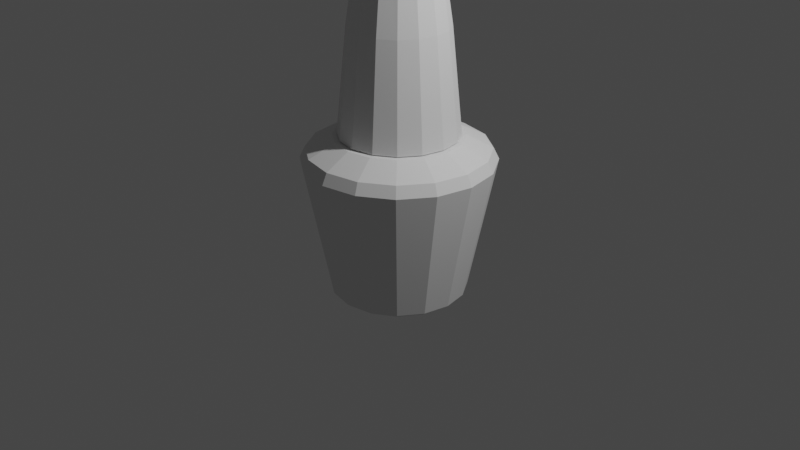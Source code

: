 # Source: polish.blend  (saved by Blender 2.80.75; exported with 4.5.12 LTS)
import bpy
from mathutils import Matrix  # noqa: F401  (used for matrix-valued properties, if any)

bpy.ops.wm.read_factory_settings(use_empty=True)
scene = bpy.context.scene
scene.name = 'Scene'

# ---- collections
col_collection = bpy.data.collections.new('Collection'); scene.collection.children.link(col_collection)

# ---- world
world_world = bpy.data.worlds.new('World'); scene.world = world_world
world_world.use_nodes = True; world_world.node_tree.nodes.clear()
_N = world_world.node_tree.nodes; _L = world_world.node_tree.links
n0 = _N.new('ShaderNodeOutputWorld'); n0.name = 'World Output'; n0.location = (300, 300)
n1 = _N.new('ShaderNodeBackground'); n1.name = 'Background'; n1.location = (10, 300)
n1.inputs[0].default_value = (0.05088, 0.05088, 0.05088, 1.0)
_L.new(n1.outputs[0], n0.inputs[0])
n0.is_active_output = True
world_world.color = (0.05088, 0.05088, 0.05088)
world_world.use_sun_shadow = False
world_world.sun_shadow_jitter_overblur = 0.0

# ---- cameras
cam_camera = bpy.data.cameras.new('Camera')
cam_camera.clip_end = 100.0
cam_camera.ortho_scale = 7.314

# ---- lights
light_light = bpy.data.lights.new('Light', 'POINT')
light_light.transmission_factor = 0.0
light_light.energy = 1000.0
light_light.shadow_soft_size = 0.1
light_light.shadow_maximum_resolution = 0.006
light_light.use_absolute_resolution = True

# ---- meshes
me_cylinder = bpy.data.meshes.new('Cylinder')
me_cylinder.from_pydata([(-6.183e-08, 0.6609, 0.9244), (0.2529, 0.6106, 0.9244), (0.4673, 0.4673, 0.9244), (0.6106, 0.2529, 0.9244), (0.6609, -4.629e-08, 0.9244), (0.6106, -0.2529, 0.9244), (0.4673, -0.4673, 0.9244), (0.2529, -0.6106, 0.9244), (9.69e-08, -0.6609, 0.9244), (-0.2529, -0.6106, 0.9244), (-0.4673, -0.4673, 0.9244), (-0.6106, -0.2529, 0.9244), (-0.6609, -1.126e-08, 0.9244), (-0.6106, 0.2529, 0.9244), (-0.4673, 0.4673, 0.9244), (-0.2529, 0.6106, 0.9244), (5.536e-09, 0.8514, 0.0), (0.3258, 0.7866, 0.0), (0.602, 0.602, 0.0), (0.7866, 0.3258, 0.0), (0.8514, -3.555e-08, 0.0), (0.7866, -0.3258, 0.0), (0.602, -0.602, 0.0), (0.3258, -0.7866, 0.0), (1.341e-07, -0.8514, 0.0), (-0.3258, -0.7866, 0.0), (-0.602, -0.602, 0.0), (-0.7866, -0.3258, 0.0), (-0.8514, 1.181e-08, 0.0), (-0.7866, 0.3258, 0.0), (-0.602, 0.602, 0.0), (-0.3258, 0.7866, 0.0), (2.768e-09, 0.9257, 0.375), (0.3542, 0.8552, 0.375), (0.6546, 0.6546, 0.375), (0.8552, 0.3542, 0.375), (0.9257, -3.963e-08, 0.375), (0.8552, -0.3542, 0.375), (0.6546, -0.6546, 0.375), (0.3542, -0.8552, 0.375), (1.425e-07, -0.9257, 0.375), (-0.3542, -0.8552, 0.375), (-0.6546, -0.6546, 0.375), (-0.8552, -0.3542, 0.375), (-0.9257, 1.187e-08, 0.375), (-0.8552, 0.3542, 0.375), (-0.6546, 0.6546, 0.375), (-0.3542, 0.8552, 0.375), (0.0, 0.6116, 0.9346), (0.0, 0.3362, 3.098), (0.2343, 0.565, 0.9346), (0.1316, 0.3107, 3.098), (0.4329, 0.4324, 0.9346), (0.2432, 0.2378, 3.098), (0.5656, 0.234, 0.9346), (0.3178, 0.1287, 3.098), (0.6121, -2.673e-08, 0.9346), (0.344, -1.47e-08, 3.098), (0.5656, -0.234, 0.9346), (0.3178, -0.1287, 3.098), (0.4329, -0.4324, 0.9346), (0.2432, -0.2378, 3.098), (0.2343, -0.565, 0.9346), (0.1316, -0.3107, 3.098), (9.243e-08, -0.6116, 0.9346), (5.194e-08, -0.3362, 3.098), (-0.2343, -0.565, 0.9346), (-0.1316, -0.3107, 3.098), (-0.4329, -0.4324, 0.9346), (-0.2432, -0.2378, 3.098), (-0.5656, -0.234, 0.9346), (-0.3178, -0.1287, 3.098), (-0.6121, 7.293e-09, 0.9346), (-0.344, 4.01e-09, 3.098), (-0.5656, 0.234, 0.9346), (-0.3178, 0.1287, 3.098), (-0.4329, 0.4324, 0.9346), (-0.2432, 0.2378, 3.098), (-0.2343, 0.565, 0.9346), (-0.1316, 0.3107, 3.098), (0.0, 0.5035, 2.016), (0.1925, 0.4651, 2.016), (0.3557, 0.356, 2.016), (0.4647, 0.1927, 2.016), (0.503, -2.201e-08, 2.016), (0.4647, -0.1927, 2.016), (0.3557, -0.356, 2.016), (0.1925, -0.4651, 2.016), (7.595e-08, -0.5035, 2.016), (-0.1925, -0.4651, 2.016), (-0.3557, -0.356, 2.016), (-0.4647, -0.1927, 2.016), (-0.503, 6.004e-09, 2.016), (-0.4647, 0.1927, 2.016), (-0.3557, 0.356, 2.016), (-0.1925, 0.4651, 2.016), (0.355, 0.8571, 0.7871), (0.3767, 0.9095, 0.6715), (5.797e-10, 0.9844, 0.6715), (-1.317e-08, 0.9278, 0.7871), (0.656, 0.656, 0.7871), (0.6961, 0.6961, 0.6715), (0.8571, 0.355, 0.7871), (0.9095, 0.3767, 0.6715), (0.9278, -4.426e-08, 0.7871), (0.9844, -4.286e-08, 0.6715), (0.8571, -0.355, 0.7871), (0.9095, -0.3767, 0.6715), (0.656, -0.656, 0.7871), (0.6961, -0.6961, 0.6715), (0.355, -0.8571, 0.7871), (0.3767, -0.9095, 0.6715), (1.395e-07, -0.9278, 0.7871), (1.492e-07, -0.9844, 0.6715), (-0.355, -0.8571, 0.7871), (-0.3767, -0.9095, 0.6715), (-0.656, -0.656, 0.7871), (-0.6961, -0.6961, 0.6715), (-0.8571, -0.355, 0.7871), (-0.9095, -0.3767, 0.6715), (-0.9278, 6.986e-09, 0.7871), (-0.9844, 1.191e-08, 0.6715), (-0.8571, 0.355, 0.7871), (-0.9095, 0.3767, 0.6715), (-0.656, 0.656, 0.7871), (-0.6961, 0.6961, 0.6715), (-0.355, 0.8571, 0.7871), (-0.3767, 0.9095, 0.6715), (0.0, 0.6722, -0.75), (1.086e-08, 0.7086, -0.7206), (0.2572, 0.621, -0.75), (0.2712, 0.6547, -0.7206), (0.4753, 0.4753, -0.75), (0.5011, 0.5011, -0.7206), (0.621, 0.2572, -0.75), (0.6547, 0.2712, -0.7206), (0.6722, -2.747e-08, -0.75), (0.7086, -2.772e-08, -0.7206), (0.621, -0.2572, -0.75), (0.6547, -0.2712, -0.7206), (0.4753, -0.4753, -0.75), (0.5011, -0.5011, -0.7206), (0.2572, -0.621, -0.75), (0.2712, -0.6547, -0.7206), (1.048e-07, -0.6722, -0.75), (1.179e-07, -0.7086, -0.7206), (-0.2572, -0.621, -0.75), (-0.2712, -0.6547, -0.7206), (-0.4753, -0.4753, -0.75), (-0.5011, -0.5011, -0.7206), (-0.621, -0.2572, -0.75), (-0.6547, -0.2712, -0.7206), (-0.6722, 4.657e-09, -0.75), (-0.7086, 1.171e-08, -0.7206), (-0.621, 0.2572, -0.75), (-0.6547, 0.2712, -0.7206), (-0.4753, 0.4753, -0.75), (-0.5011, 0.5011, -0.7206), (-0.2572, 0.621, -0.75), (-0.2712, 0.6547, -0.7206)], [], [(47, 127, 98, 32), (1, 2, 100, 96), (3, 4, 104, 102), (4, 5, 106, 104), (5, 6, 108, 106), (6, 7, 110, 108), (7, 8, 112, 110), (8, 9, 114, 112), (9, 10, 116, 114), (10, 11, 118, 116), (11, 12, 120, 118), (12, 13, 122, 120), (13, 14, 124, 122), (14, 15, 126, 124), (1, 0, 15, 14, 13, 12, 11, 10, 9, 8, 7, 6, 5, 4, 3, 2), (15, 0, 99, 126), (159, 31, 16, 129), (33, 97, 101, 34), (32, 98, 97, 33), (34, 101, 103, 35), (35, 103, 105, 36), (36, 105, 107, 37), (37, 107, 109, 38), (38, 109, 111, 39), (39, 111, 113, 40), (40, 113, 115, 41), (41, 115, 117, 42), (42, 117, 119, 43), (43, 119, 121, 44), (44, 121, 123, 45), (45, 123, 125, 46), (46, 125, 127, 47), (2, 3, 102, 100), (131, 17, 18, 133), (157, 30, 31, 159), (155, 29, 30, 157), (153, 28, 29, 155), (151, 27, 28, 153), (149, 26, 27, 151), (147, 25, 26, 149), (145, 24, 25, 147), (143, 23, 24, 145), (141, 22, 23, 143), (139, 21, 22, 141), (137, 20, 21, 139), (135, 19, 20, 137), (133, 18, 19, 135), (128, 130, 132, 134, 136, 138, 140, 142, 144, 146, 148, 150, 152, 154, 156, 158), (31, 47, 32, 16), (30, 46, 47, 31), (29, 45, 46, 30), (28, 44, 45, 29), (27, 43, 44, 28), (26, 42, 43, 27), (25, 41, 42, 26), (24, 40, 41, 25), (23, 39, 40, 24), (22, 38, 39, 23), (21, 37, 38, 22), (20, 36, 37, 21), (19, 35, 36, 20), (18, 34, 35, 19), (17, 33, 34, 18), (16, 32, 33, 17), (80, 49, 51, 81), (81, 51, 53, 82), (82, 53, 55, 83), (83, 55, 57, 84), (84, 57, 59, 85), (85, 59, 61, 86), (86, 61, 63, 87), (87, 63, 65, 88), (88, 65, 67, 89), (89, 67, 69, 90), (90, 69, 71, 91), (91, 71, 73, 92), (92, 73, 75, 93), (93, 75, 77, 94), (51, 49, 79, 77, 75, 73, 71, 69, 67, 65, 63, 61, 59, 57, 55, 53), (94, 77, 79, 95), (95, 79, 49, 80), (48, 50, 52, 54, 56, 58, 60, 62, 64, 66, 68, 70, 72, 74, 76, 78), (78, 95, 80, 48), (76, 94, 95, 78), (74, 93, 94, 76), (72, 92, 93, 74), (70, 91, 92, 72), (68, 90, 91, 70), (66, 89, 90, 68), (64, 88, 89, 66), (62, 87, 88, 64), (60, 86, 87, 62), (58, 85, 86, 60), (56, 84, 85, 58), (54, 83, 84, 56), (52, 82, 83, 54), (50, 81, 82, 52), (48, 80, 81, 50), (97, 98, 99, 96), (101, 97, 96, 100), (103, 101, 100, 102), (105, 103, 102, 104), (107, 105, 104, 106), (109, 107, 106, 108), (111, 109, 108, 110), (113, 111, 110, 112), (115, 113, 112, 114), (117, 115, 114, 116), (119, 117, 116, 118), (121, 119, 118, 120), (123, 121, 120, 122), (125, 123, 122, 124), (127, 125, 124, 126), (98, 127, 126, 99), (0, 1, 96, 99), (129, 131, 130, 128), (131, 133, 132, 130), (133, 135, 134, 132), (135, 137, 136, 134), (137, 139, 138, 136), (139, 141, 140, 138), (141, 143, 142, 140), (143, 145, 144, 142), (145, 147, 146, 144), (147, 149, 148, 146), (149, 151, 150, 148), (151, 153, 152, 150), (153, 155, 154, 152), (155, 157, 156, 154), (157, 159, 158, 156), (159, 129, 128, 158), (129, 16, 17, 131)])
_uv = me_cylinder.uv_layers.new(name='UVMap')
_uv.uv.foreach_set('vector', [0.0625, 0.875, 0.0625, 0.9738, 0.0, 0.9738, 0.0, 0.875, 0.3107, 0.3965, 0.3622, 0.3622, 0.4074, 0.4074, 0.3352, 0.4557, 0.3965, 0.3107, 0.4086, 0.25, 0.4727, 0.25, 0.4557, 0.3352, 0.4086, 0.25, 0.3965, 0.1893, 0.4557, 0.1648, 0.4727, 0.25, 0.3965, 0.1893, 0.3622, 0.1378, 0.4074, 0.09255, 0.4557, 0.1648, 0.3622, 0.1378, 0.3107, 0.1035, 0.3352, 0.04429, 0.4074, 0.09255, 0.3107, 0.1035, 0.25, 0.09139, 0.25, 0.02734, 0.3352, 0.04429, 0.25, 0.09139, 0.1893, 0.1035, 0.1648, 0.04429, 0.25, 0.02734, 0.1893, 0.1035, 0.1378, 0.1378, 0.09255, 0.09255, 0.1648, 0.04429, 0.1378, 0.1378, 0.1035, 0.1893, 0.04429, 0.1648, 0.09255, 0.09255, 0.1035, 0.1893, 0.09139, 0.25, 0.02734, 0.25, 0.04429, 0.1648, 0.09139, 0.25, 0.1035, 0.3107, 0.04429, 0.3352, 0.02734, 0.25, 0.1035, 0.3107, 0.1378, 0.3622, 0.09255, 0.4074, 0.04429, 0.3352, 0.1378, 0.3622, 0.1893, 0.3965, 0.1648, 0.4557, 0.09255, 0.4074, 0.3107, 0.3965, 0.25, 0.4086, 0.1893, 0.3965, 0.1378, 0.3622, 0.1035, 0.3107, 0.09139, 0.25, 0.1035, 0.1893, 0.1378, 0.1378, 0.1893, 0.1035, 0.25, 0.09139, 0.3107, 0.1035, 0.3622, 0.1378, 0.3965, 0.1893, 0.4086, 0.25, 0.3965, 0.3107, 0.3622, 0.3622, 0.1893, 0.3965, 0.25, 0.4086, 0.25, 0.4727, 0.1648, 0.4557, 0.0625, 0.5098, 0.0625, 0.75, 0.0, 0.75, 0.0, 0.5098, 0.9375, 0.875, 0.9375, 0.9738, 0.875, 0.9738, 0.875, 0.875, 1.0, 0.875, 1.0, 0.9738, 0.9375, 0.9738, 0.9375, 0.875, 0.875, 0.875, 0.875, 0.9738, 0.8125, 0.9738, 0.8125, 0.875, 0.8125, 0.875, 0.8125, 0.9738, 0.75, 0.9738, 0.75, 0.875, 0.75, 0.875, 0.75, 0.9738, 0.6875, 0.9738, 0.6875, 0.875, 0.6875, 0.875, 0.6875, 0.9738, 0.625, 0.9738, 0.625, 0.875, 0.625, 0.875, 0.625, 0.9738, 0.5625, 0.9738, 0.5625, 0.875, 0.5625, 0.875, 0.5625, 0.9738, 0.5, 0.9738, 0.5, 0.875, 0.5, 0.875, 0.5, 0.9738, 0.4375, 0.9738, 0.4375, 0.875, 0.4375, 0.875, 0.4375, 0.9738, 0.375, 0.9738, 0.375, 0.875, 0.375, 0.875, 0.375, 0.9738, 0.3125, 0.9738, 0.3125, 0.875, 0.3125, 0.875, 0.3125, 0.9738, 0.25, 0.9738, 0.25, 0.875, 0.25, 0.875, 0.25, 0.9738, 0.1875, 0.9738, 0.1875, 0.875, 0.1875, 0.875, 0.1875, 0.9738, 0.125, 0.9738, 0.125, 0.875, 0.125, 0.875, 0.125, 0.9738, 0.0625, 0.9738, 0.0625, 0.875, 0.3622, 0.3622, 0.3965, 0.3107, 0.4557, 0.3352, 0.4074, 0.4074, 0.9375, 0.5098, 0.9375, 0.75, 0.875, 0.75, 0.875, 0.5098, 0.125, 0.5098, 0.125, 0.75, 0.0625, 0.75, 0.0625, 0.5098, 0.1875, 0.5098, 0.1875, 0.75, 0.125, 0.75, 0.125, 0.5098, 0.25, 0.5098, 0.25, 0.75, 0.1875, 0.75, 0.1875, 0.5098, 0.3125, 0.5098, 0.3125, 0.75, 0.25, 0.75, 0.25, 0.5098, 0.375, 0.5098, 0.375, 0.75, 0.3125, 0.75, 0.3125, 0.5098, 0.4375, 0.5098, 0.4375, 0.75, 0.375, 0.75, 0.375, 0.5098, 0.5, 0.5098, 0.5, 0.75, 0.4375, 0.75, 0.4375, 0.5098, 0.5625, 0.5098, 0.5625, 0.75, 0.5, 0.75, 0.5, 0.5098, 0.625, 0.5098, 0.625, 0.75, 0.5625, 0.75, 0.5625, 0.5098, 0.6875, 0.5098, 0.6875, 0.75, 0.625, 0.75, 0.625, 0.5098, 0.75, 0.5098, 0.75, 0.75, 0.6875, 0.75, 0.6875, 0.5098, 0.8125, 0.5098, 0.8125, 0.75, 0.75, 0.75, 0.75, 0.5098, 0.875, 0.5098, 0.875, 0.75, 0.8125, 0.75, 0.8125, 0.5098, 0.75, 0.4796, 0.8378, 0.4621, 0.9123, 0.4123, 0.9621, 0.3378, 0.9796, 0.25, 0.9621, 0.1622, 0.9123, 0.08768, 0.8378, 0.03792, 0.75, 0.02045, 0.6622, 0.03792, 0.5877, 0.08768, 0.5379, 0.1622, 0.5204, 0.25, 0.5379, 0.3378, 0.5877, 0.4123, 0.6622, 0.4621, 0.0625, 0.75, 0.0625, 0.875, 0.0, 0.875, 0.0, 0.75, 0.125, 0.75, 0.125, 0.875, 0.0625, 0.875, 0.0625, 0.75, 0.1875, 0.75, 0.1875, 0.875, 0.125, 0.875, 0.125, 0.75, 0.25, 0.75, 0.25, 0.875, 0.1875, 0.875, 0.1875, 0.75, 0.3125, 0.75, 0.3125, 0.875, 0.25, 0.875, 0.25, 0.75, 0.375, 0.75, 0.375, 0.875, 0.3125, 0.875, 0.3125, 0.75, 0.4375, 0.75, 0.4375, 0.875, 0.375, 0.875, 0.375, 0.75, 0.5, 0.75, 0.5, 0.875, 0.4375, 0.875, 0.4375, 0.75, 0.5625, 0.75, 0.5625, 0.875, 0.5, 0.875, 0.5, 0.75, 0.625, 0.75, 0.625, 0.875, 0.5625, 0.875, 0.5625, 0.75, 0.6875, 0.75, 0.6875, 0.875, 0.625, 0.875, 0.625, 0.75, 0.75, 0.75, 0.75, 0.875, 0.6875, 0.875, 0.6875, 0.75, 0.8125, 0.75, 0.8125, 0.875, 0.75, 0.875, 0.75, 0.75, 0.875, 0.75, 0.875, 0.875, 0.8125, 0.875, 0.8125, 0.75, 0.9375, 0.75, 0.9375, 0.875, 0.875, 0.875, 0.875, 0.75, 1.0, 0.75, 1.0, 0.875, 0.9375, 0.875, 0.9375, 0.75, 1.0, 0.75, 1.0, 1.0, 0.9375, 1.0, 0.9375, 0.75, 0.9375, 0.75, 0.9375, 1.0, 0.875, 1.0, 0.875, 0.75, 0.875, 0.75, 0.875, 1.0, 0.8125, 1.0, 0.8125, 0.75, 0.8125, 0.75, 0.8125, 1.0, 0.75, 1.0, 0.75, 0.75, 0.75, 0.75, 0.75, 1.0, 0.6875, 1.0, 0.6875, 0.75, 0.6875, 0.75, 0.6875, 1.0, 0.625, 1.0, 0.625, 0.75, 0.625, 0.75, 0.625, 1.0, 0.5625, 1.0, 0.5625, 0.75, 0.5625, 0.75, 0.5625, 1.0, 0.5, 1.0, 0.5, 0.75, 0.5, 0.75, 0.5, 1.0, 0.4375, 1.0, 0.4375, 0.75, 0.4375, 0.75, 0.4375, 1.0, 0.375, 1.0, 0.375, 0.75, 0.375, 0.75, 0.375, 1.0, 0.3125, 1.0, 0.3125, 0.75, 0.3125, 0.75, 0.3125, 1.0, 0.25, 1.0, 0.25, 0.75, 0.25, 0.75, 0.25, 1.0, 0.1875, 1.0, 0.1875, 0.75, 0.1875, 0.75, 0.1875, 1.0, 0.125, 1.0, 0.125, 0.75, 0.3418, 0.4717, 0.25, 0.49, 0.1582, 0.4717, 0.08029, 0.4197, 0.02827, 0.3418, 0.01, 0.25, 0.02827, 0.1582, 0.08029, 0.08029, 0.1582, 0.02827, 0.25, 0.01, 0.3418, 0.02827, 0.4197, 0.08029, 0.4717, 0.1582, 0.49, 0.25, 0.4717, 0.3418, 0.4197, 0.4197, 0.125, 0.75, 0.125, 1.0, 0.0625, 1.0, 0.0625, 0.75, 0.0625, 0.75, 0.0625, 1.0, 0.0, 1.0, 0.0, 0.75, 0.75, 0.49, 0.8418, 0.4717, 0.9197, 0.4197, 0.9717, 0.3418, 0.99, 0.25, 0.9717, 0.1582, 0.9197, 0.08029, 0.8418, 0.02827, 0.75, 0.01, 0.6582, 0.02827, 0.5803, 0.08029, 0.5283, 0.1582, 0.51, 0.25, 0.5283, 0.3418, 0.5803, 0.4197, 0.6582, 0.4717, 0.0625, 0.5, 0.0625, 0.75, 0.0, 0.75, 0.0, 0.5, 0.125, 0.5, 0.125, 0.75, 0.0625, 0.75, 0.0625, 0.5, 0.1875, 0.5, 0.1875, 0.75, 0.125, 0.75, 0.125, 0.5, 0.25, 0.5, 0.25, 0.75, 0.1875, 0.75, 0.1875, 0.5, 0.3125, 0.5, 0.3125, 0.75, 0.25, 0.75, 0.25, 0.5, 0.375, 0.5, 0.375, 0.75, 0.3125, 0.75, 0.3125, 0.5, 0.4375, 0.5, 0.4375, 0.75, 0.375, 0.75, 0.375, 0.5, 0.5, 0.5, 0.5, 0.75, 0.4375, 0.75, 0.4375, 0.5, 0.5625, 0.5, 0.5625, 0.75, 0.5, 0.75, 0.5, 0.5, 0.625, 0.5, 0.625, 0.75, 0.5625, 0.75, 0.5625, 0.5, 0.6875, 0.5, 0.6875, 0.75, 0.625, 0.75, 0.625, 0.5, 0.75, 0.5, 0.75, 0.75, 0.6875, 0.75, 0.6875, 0.5, 0.8125, 0.5, 0.8125, 0.75, 0.75, 0.75, 0.75, 0.5, 0.875, 0.5, 0.875, 0.75, 0.8125, 0.75, 0.8125, 0.5, 0.9375, 0.5, 0.9375, 0.75, 0.875, 0.75, 0.875, 0.5, 1.0, 0.5, 1.0, 0.75, 0.9375, 0.75, 0.9375, 0.5, 0.9375, 0.9738, 1.0, 0.9738, 0.9977, 1.0, 0.9398, 1.0, 0.875, 0.9738, 0.9375, 0.9738, 0.9352, 1.0, 0.8773, 1.0, 0.8125, 0.9738, 0.875, 0.9738, 0.8727, 1.0, 0.8148, 1.0, 0.75, 0.9738, 0.8125, 0.9738, 0.8102, 1.0, 0.7523, 1.0, 0.6875, 0.9738, 0.75, 0.9738, 0.7477, 1.0, 0.6898, 1.0, 0.625, 0.9738, 0.6875, 0.9738, 0.6852, 1.0, 0.6273, 1.0, 0.5625, 0.9738, 0.625, 0.9738, 0.6227, 1.0, 0.5648, 1.0, 0.5, 0.9738, 0.5625, 0.9738, 0.5602, 1.0, 0.5023, 1.0, 0.4375, 0.9738, 0.5, 0.9738, 0.4977, 1.0, 0.4398, 1.0, 0.375, 0.9738, 0.4375, 0.9738, 0.4352, 1.0, 0.3773, 1.0, 0.3125, 0.9738, 0.375, 0.9738, 0.3727, 1.0, 0.3148, 1.0, 0.25, 0.9738, 0.3125, 0.9738, 0.3102, 1.0, 0.2523, 1.0, 0.1875, 0.9738, 0.25, 0.9738, 0.2477, 1.0, 0.1898, 1.0, 0.125, 0.9738, 0.1875, 0.9738, 0.1852, 1.0, 0.1273, 1.0, 0.0625, 0.9738, 0.125, 0.9738, 0.1227, 1.0, 0.06476, 1.0, 0.0, 0.9738, 0.0625, 0.9738, 0.06024, 1.0, 0.002258, 1.0, 0.25, 0.4086, 0.3107, 0.3965, 0.3352, 0.4557, 0.25, 0.4727, 1.0, 0.5098, 0.9375, 0.5098, 0.9389, 0.5, 0.9986, 0.5, 0.9375, 0.5098, 0.875, 0.5098, 0.8764, 0.5, 0.9361, 0.5, 0.875, 0.5098, 0.8125, 0.5098, 0.8139, 0.5, 0.8736, 0.5, 0.8125, 0.5098, 0.75, 0.5098, 0.7514, 0.5, 0.8111, 0.5, 0.75, 0.5098, 0.6875, 0.5098, 0.6889, 0.5, 0.7486, 0.5, 0.6875, 0.5098, 0.625, 0.5098, 0.6264, 0.5, 0.6861, 0.5, 0.625, 0.5098, 0.5625, 0.5098, 0.5639, 0.5, 0.6236, 0.5, 0.5625, 0.5098, 0.5, 0.5098, 0.5014, 0.5, 0.5611, 0.5, 0.5, 0.5098, 0.4375, 0.5098, 0.4389, 0.5, 0.4986, 0.5, 0.4375, 0.5098, 0.375, 0.5098, 0.3764, 0.5, 0.4361, 0.5, 0.375, 0.5098, 0.3125, 0.5098, 0.3139, 0.5, 0.3736, 0.5, 0.3125, 0.5098, 0.25, 0.5098, 0.2514, 0.5, 0.3111, 0.5, 0.25, 0.5098, 0.1875, 0.5098, 0.1889, 0.5, 0.2486, 0.5, 0.1875, 0.5098, 0.125, 0.5098, 0.1264, 0.5, 0.1861, 0.5, 0.125, 0.5098, 0.0625, 0.5098, 0.06386, 0.5, 0.1236, 0.5, 0.0625, 0.5098, 0.0, 0.5098, 0.00136, 0.5, 0.06114, 0.5, 1.0, 0.5098, 1.0, 0.75, 0.9375, 0.75, 0.9375, 0.5098])
me_cylinder.use_remesh_preserve_volume = False
me_cylinder.use_remesh_preserve_attributes = False
me_cylinder.use_mirror_vertex_groups = False
me_cylinder.update()

# ---- objects
ob_light = bpy.data.objects.new('Light', light_light)
ob_camera = bpy.data.objects.new('Camera', cam_camera)
ob_cylinder = bpy.data.objects.new('Cylinder', me_cylinder)

# ---- transforms, parenting, visibility, modifiers, constraints
ob_light.location = (4.076, 1.005, 5.904)
ob_light.rotation_euler = (0.6503, 0.05522, 1.866)
ob_light.lock_rotations_4d = False
ob_light.empty_display_type = 'ARROWS'
ob_light.color = (0.0, 0.0, 0.0, 0.0)
ob_light.lineart.crease_threshold = 0.0
ob_camera.location = (7.359, -6.926, 4.958)
ob_camera.rotation_euler = (1.109, 0.0, 0.8149)
ob_camera.lock_rotations_4d = False
ob_camera.empty_display_type = 'ARROWS'
ob_camera.color = (0.0, 0.0, 0.0, 0.0)
ob_camera.display_type = 'WIRE'
ob_camera.lineart.crease_threshold = 0.0
ob_cylinder.location = (0.0, 0.0, 0.0)
ob_cylinder.lineart.crease_threshold = 0.0

# ---- collection membership
col_collection.objects.link(ob_light)
col_collection.objects.link(ob_camera)
col_collection.objects.link(ob_cylinder)

# ---- scene / render settings (as saved in the file)
scene.camera = ob_camera
scene.frame_start = 1; scene.frame_end = 250; scene.frame_set(1)
scene.render.engine = 'BLENDER_EEVEE_NEXT'
scene.cycles.use_denoising = False
scene.cycles.samples = 128
scene.cycles.sampling_pattern = 'TABULATED_SOBOL'
scene.cycles.use_adaptive_sampling = False
scene.cycles.use_light_tree = False
scene.view_settings.view_transform = 'Filmic'
bpy.context.view_layer.update()
